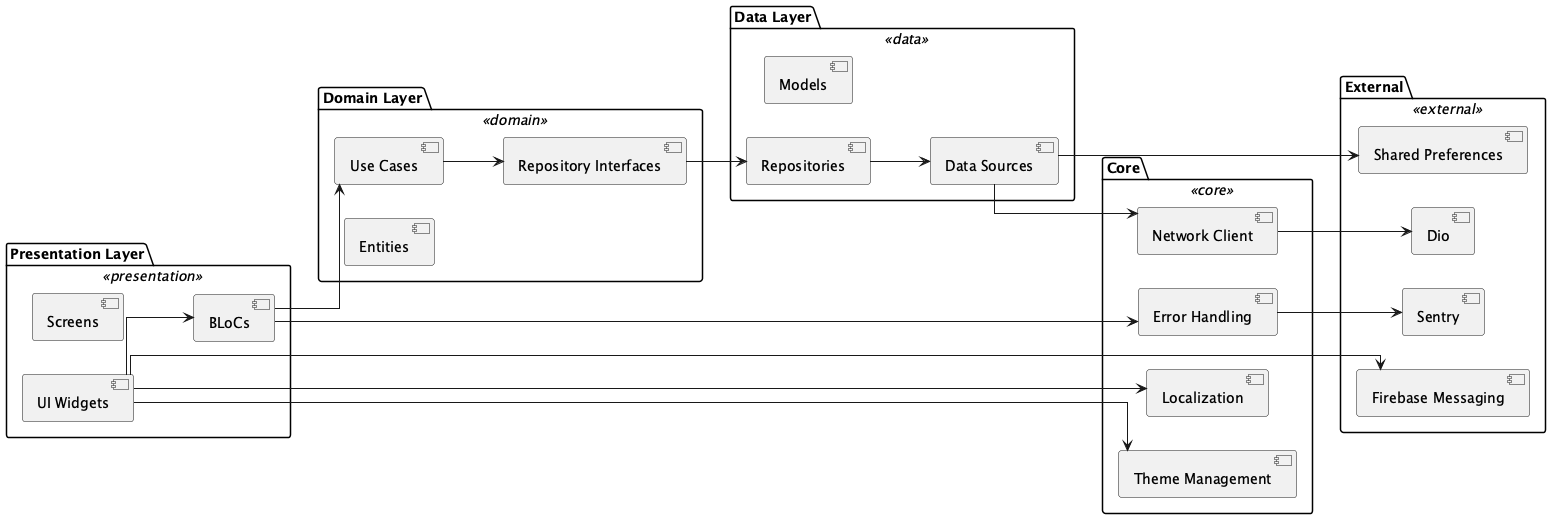

The diagram above was rendered by PlantUML. Its source (embedded in the PNG):
@startuml
skinparam rectangle {
  BackgroundColor<<presentation>> #d9e7fd
  BackgroundColor<<domain>> #d8f5d3
  BackgroundColor<<data>> #fff1c9
  BackgroundColor<<core>> #fddddd
  BackgroundColor<<external>> #d4f0f0
  Style roundrect
}
skinparam linetype ortho
left to right direction

package "Presentation Layer" <<presentation>> {
  [UI Widgets] as UI
  [BLoCs] as BLoC
  [Screens] as Screens
}

package "Domain Layer" <<domain>> {
  [Entities] as Entities
  [Use Cases] as UseCases
  [Repository Interfaces] as RepoInterfaces
}

package "Data Layer" <<data>> {
  [Repositories] as Repositories
  [Data Sources] as DataSources
  [Models] as Models
}

package "Core" <<core>> {
  [Network Client] as Network
  [Error Handling] as Errors
  [Localization] as Localization
  [Theme Management] as Theme
}

package "External" <<external>> {
  [Firebase Messaging] as Firebase
  [Shared Preferences] as SharedPrefs
  [Sentry] as Sentry
  [Dio] as Dio
}

UI --> BLoC
BLoC --> UseCases
UseCases --> RepoInterfaces
RepoInterfaces --> Repositories
Repositories --> DataSources
DataSources --> Network
DataSources --> SharedPrefs
Network --> Dio
BLoC --> Errors
Errors --> Sentry
UI --> Localization
UI --> Theme
UI --> Firebase

@enduml